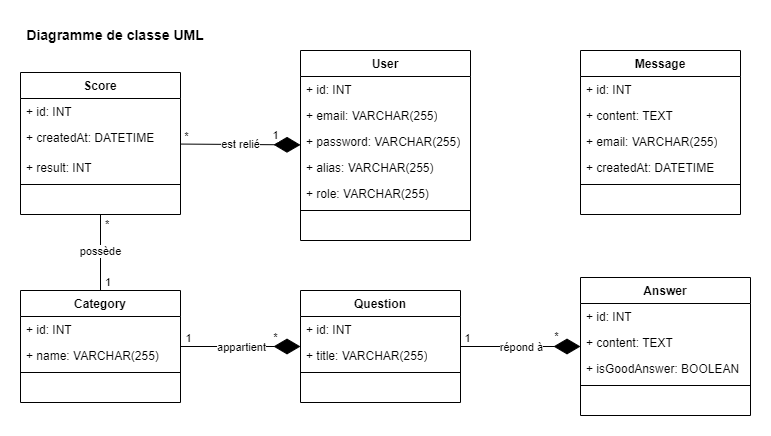

The diagram above was exported from draw.io. Its source (the exported page's mxGraphModel, read from the mxfile embedded in the PNG):
<mxGraphModel dx="1434" dy="798" grid="1" gridSize="10" guides="1" tooltips="1" connect="1" arrows="1" fold="1" page="1" pageScale="1" pageWidth="1169" pageHeight="1654" math="0" shadow="0">
  <root>
    <mxCell id="0" />
    <mxCell id="1" parent="0" />
    <mxCell id="WmoqKicskkmRBjUjhCRD-1" value="User" style="swimlane;fontStyle=1;align=center;verticalAlign=top;childLayout=stackLayout;horizontal=1;startSize=26;horizontalStack=0;resizeParent=1;resizeParentMax=0;resizeLast=0;collapsible=1;marginBottom=0;whiteSpace=wrap;html=1;" parent="1" vertex="1">
      <mxGeometry x="320" y="40" width="170" height="190" as="geometry" />
    </mxCell>
    <mxCell id="WmoqKicskkmRBjUjhCRD-2" value="+ id: INT" style="text;strokeColor=none;fillColor=none;align=left;verticalAlign=top;spacingLeft=4;spacingRight=4;overflow=hidden;rotatable=0;points=[[0,0.5],[1,0.5]];portConstraint=eastwest;whiteSpace=wrap;html=1;" parent="WmoqKicskkmRBjUjhCRD-1" vertex="1">
      <mxGeometry y="26" width="170" height="26" as="geometry" />
    </mxCell>
    <mxCell id="WmoqKicskkmRBjUjhCRD-5" value="+ email: VARCHAR(255)" style="text;strokeColor=none;fillColor=none;align=left;verticalAlign=top;spacingLeft=4;spacingRight=4;overflow=hidden;rotatable=0;points=[[0,0.5],[1,0.5]];portConstraint=eastwest;whiteSpace=wrap;html=1;" parent="WmoqKicskkmRBjUjhCRD-1" vertex="1">
      <mxGeometry y="52" width="170" height="26" as="geometry" />
    </mxCell>
    <mxCell id="b3SGnQujX95jhzeiY7CA-1" value="+ password: VARCHAR(255)" style="text;strokeColor=none;fillColor=none;align=left;verticalAlign=top;spacingLeft=4;spacingRight=4;overflow=hidden;rotatable=0;points=[[0,0.5],[1,0.5]];portConstraint=eastwest;whiteSpace=wrap;html=1;" parent="WmoqKicskkmRBjUjhCRD-1" vertex="1">
      <mxGeometry y="78" width="170" height="26" as="geometry" />
    </mxCell>
    <mxCell id="b3SGnQujX95jhzeiY7CA-2" value="+ alias: VARCHAR(255)" style="text;strokeColor=none;fillColor=none;align=left;verticalAlign=top;spacingLeft=4;spacingRight=4;overflow=hidden;rotatable=0;points=[[0,0.5],[1,0.5]];portConstraint=eastwest;whiteSpace=wrap;html=1;" parent="WmoqKicskkmRBjUjhCRD-1" vertex="1">
      <mxGeometry y="104" width="170" height="26" as="geometry" />
    </mxCell>
    <mxCell id="b3SGnQujX95jhzeiY7CA-3" value="+ role: VARCHAR(255)" style="text;strokeColor=none;fillColor=none;align=left;verticalAlign=top;spacingLeft=4;spacingRight=4;overflow=hidden;rotatable=0;points=[[0,0.5],[1,0.5]];portConstraint=eastwest;whiteSpace=wrap;html=1;" parent="WmoqKicskkmRBjUjhCRD-1" vertex="1">
      <mxGeometry y="130" width="170" height="26" as="geometry" />
    </mxCell>
    <mxCell id="WmoqKicskkmRBjUjhCRD-3" value="" style="line;strokeWidth=1;fillColor=none;align=left;verticalAlign=middle;spacingTop=-1;spacingLeft=3;spacingRight=3;rotatable=0;labelPosition=right;points=[];portConstraint=eastwest;strokeColor=inherit;" parent="WmoqKicskkmRBjUjhCRD-1" vertex="1">
      <mxGeometry y="156" width="170" height="8" as="geometry" />
    </mxCell>
    <mxCell id="Der8E9Oo5Dl5G28piX_m-24" style="text;strokeColor=none;fillColor=none;align=left;verticalAlign=top;spacingLeft=4;spacingRight=4;overflow=hidden;rotatable=0;points=[[0,0.5],[1,0.5]];portConstraint=eastwest;whiteSpace=wrap;html=1;" parent="WmoqKicskkmRBjUjhCRD-1" vertex="1">
      <mxGeometry y="164" width="170" height="26" as="geometry" />
    </mxCell>
    <mxCell id="b3SGnQujX95jhzeiY7CA-9" value="Message" style="swimlane;fontStyle=1;align=center;verticalAlign=top;childLayout=stackLayout;horizontal=1;startSize=26;horizontalStack=0;resizeParent=1;resizeParentMax=0;resizeLast=0;collapsible=1;marginBottom=0;whiteSpace=wrap;html=1;" parent="1" vertex="1">
      <mxGeometry x="600" y="40" width="160" height="164" as="geometry" />
    </mxCell>
    <mxCell id="b3SGnQujX95jhzeiY7CA-10" value="+ id: INT" style="text;strokeColor=none;fillColor=none;align=left;verticalAlign=top;spacingLeft=4;spacingRight=4;overflow=hidden;rotatable=0;points=[[0,0.5],[1,0.5]];portConstraint=eastwest;whiteSpace=wrap;html=1;" parent="b3SGnQujX95jhzeiY7CA-9" vertex="1">
      <mxGeometry y="26" width="160" height="26" as="geometry" />
    </mxCell>
    <mxCell id="b3SGnQujX95jhzeiY7CA-16" value="+ content: TEXT" style="text;strokeColor=none;fillColor=none;align=left;verticalAlign=top;spacingLeft=4;spacingRight=4;overflow=hidden;rotatable=0;points=[[0,0.5],[1,0.5]];portConstraint=eastwest;whiteSpace=wrap;html=1;" parent="b3SGnQujX95jhzeiY7CA-9" vertex="1">
      <mxGeometry y="52" width="160" height="26" as="geometry" />
    </mxCell>
    <mxCell id="b3SGnQujX95jhzeiY7CA-15" value="+ email: VARCHAR(255)" style="text;strokeColor=none;fillColor=none;align=left;verticalAlign=top;spacingLeft=4;spacingRight=4;overflow=hidden;rotatable=0;points=[[0,0.5],[1,0.5]];portConstraint=eastwest;whiteSpace=wrap;html=1;" parent="b3SGnQujX95jhzeiY7CA-9" vertex="1">
      <mxGeometry y="78" width="160" height="26" as="geometry" />
    </mxCell>
    <mxCell id="b3SGnQujX95jhzeiY7CA-14" value="+ createdAt: DATETIME" style="text;strokeColor=none;fillColor=none;align=left;verticalAlign=top;spacingLeft=4;spacingRight=4;overflow=hidden;rotatable=0;points=[[0,0.5],[1,0.5]];portConstraint=eastwest;whiteSpace=wrap;html=1;" parent="b3SGnQujX95jhzeiY7CA-9" vertex="1">
      <mxGeometry y="104" width="160" height="26" as="geometry" />
    </mxCell>
    <mxCell id="b3SGnQujX95jhzeiY7CA-11" value="" style="line;strokeWidth=1;fillColor=none;align=left;verticalAlign=middle;spacingTop=-1;spacingLeft=3;spacingRight=3;rotatable=0;labelPosition=right;points=[];portConstraint=eastwest;strokeColor=inherit;" parent="b3SGnQujX95jhzeiY7CA-9" vertex="1">
      <mxGeometry y="130" width="160" height="8" as="geometry" />
    </mxCell>
    <mxCell id="Der8E9Oo5Dl5G28piX_m-27" style="text;strokeColor=none;fillColor=none;align=left;verticalAlign=top;spacingLeft=4;spacingRight=4;overflow=hidden;rotatable=0;points=[[0,0.5],[1,0.5]];portConstraint=eastwest;whiteSpace=wrap;html=1;" parent="b3SGnQujX95jhzeiY7CA-9" vertex="1">
      <mxGeometry y="138" width="160" height="26" as="geometry" />
    </mxCell>
    <mxCell id="b3SGnQujX95jhzeiY7CA-17" value="Category" style="swimlane;fontStyle=1;align=center;verticalAlign=top;childLayout=stackLayout;horizontal=1;startSize=26;horizontalStack=0;resizeParent=1;resizeParentMax=0;resizeLast=0;collapsible=1;marginBottom=0;whiteSpace=wrap;html=1;" parent="1" vertex="1">
      <mxGeometry x="40" y="280" width="160" height="112" as="geometry" />
    </mxCell>
    <mxCell id="b3SGnQujX95jhzeiY7CA-18" value="+ id: INT" style="text;strokeColor=none;fillColor=none;align=left;verticalAlign=top;spacingLeft=4;spacingRight=4;overflow=hidden;rotatable=0;points=[[0,0.5],[1,0.5]];portConstraint=eastwest;whiteSpace=wrap;html=1;" parent="b3SGnQujX95jhzeiY7CA-17" vertex="1">
      <mxGeometry y="26" width="160" height="26" as="geometry" />
    </mxCell>
    <mxCell id="b3SGnQujX95jhzeiY7CA-21" value="+ name: VARCHAR(255)" style="text;strokeColor=none;fillColor=none;align=left;verticalAlign=top;spacingLeft=4;spacingRight=4;overflow=hidden;rotatable=0;points=[[0,0.5],[1,0.5]];portConstraint=eastwest;whiteSpace=wrap;html=1;" parent="b3SGnQujX95jhzeiY7CA-17" vertex="1">
      <mxGeometry y="52" width="160" height="26" as="geometry" />
    </mxCell>
    <mxCell id="b3SGnQujX95jhzeiY7CA-19" value="" style="line;strokeWidth=1;fillColor=none;align=left;verticalAlign=middle;spacingTop=-1;spacingLeft=3;spacingRight=3;rotatable=0;labelPosition=right;points=[];portConstraint=eastwest;strokeColor=inherit;" parent="b3SGnQujX95jhzeiY7CA-17" vertex="1">
      <mxGeometry y="78" width="160" height="8" as="geometry" />
    </mxCell>
    <mxCell id="Der8E9Oo5Dl5G28piX_m-28" style="text;strokeColor=none;fillColor=none;align=left;verticalAlign=top;spacingLeft=4;spacingRight=4;overflow=hidden;rotatable=0;points=[[0,0.5],[1,0.5]];portConstraint=eastwest;whiteSpace=wrap;html=1;" parent="b3SGnQujX95jhzeiY7CA-17" vertex="1">
      <mxGeometry y="86" width="160" height="26" as="geometry" />
    </mxCell>
    <mxCell id="b3SGnQujX95jhzeiY7CA-22" value="Question" style="swimlane;fontStyle=1;align=center;verticalAlign=top;childLayout=stackLayout;horizontal=1;startSize=26;horizontalStack=0;resizeParent=1;resizeParentMax=0;resizeLast=0;collapsible=1;marginBottom=0;whiteSpace=wrap;html=1;" parent="1" vertex="1">
      <mxGeometry x="320" y="280" width="160" height="112" as="geometry" />
    </mxCell>
    <mxCell id="b3SGnQujX95jhzeiY7CA-23" value="+ id: INT" style="text;strokeColor=none;fillColor=none;align=left;verticalAlign=top;spacingLeft=4;spacingRight=4;overflow=hidden;rotatable=0;points=[[0,0.5],[1,0.5]];portConstraint=eastwest;whiteSpace=wrap;html=1;" parent="b3SGnQujX95jhzeiY7CA-22" vertex="1">
      <mxGeometry y="26" width="160" height="26" as="geometry" />
    </mxCell>
    <mxCell id="b3SGnQujX95jhzeiY7CA-27" value="+ title: VARCHAR(255)" style="text;strokeColor=none;fillColor=none;align=left;verticalAlign=top;spacingLeft=4;spacingRight=4;overflow=hidden;rotatable=0;points=[[0,0.5],[1,0.5]];portConstraint=eastwest;whiteSpace=wrap;html=1;" parent="b3SGnQujX95jhzeiY7CA-22" vertex="1">
      <mxGeometry y="52" width="160" height="26" as="geometry" />
    </mxCell>
    <mxCell id="b3SGnQujX95jhzeiY7CA-24" value="" style="line;strokeWidth=1;fillColor=none;align=left;verticalAlign=middle;spacingTop=-1;spacingLeft=3;spacingRight=3;rotatable=0;labelPosition=right;points=[];portConstraint=eastwest;strokeColor=inherit;" parent="b3SGnQujX95jhzeiY7CA-22" vertex="1">
      <mxGeometry y="78" width="160" height="8" as="geometry" />
    </mxCell>
    <mxCell id="Der8E9Oo5Dl5G28piX_m-29" style="text;strokeColor=none;fillColor=none;align=left;verticalAlign=top;spacingLeft=4;spacingRight=4;overflow=hidden;rotatable=0;points=[[0,0.5],[1,0.5]];portConstraint=eastwest;whiteSpace=wrap;html=1;" parent="b3SGnQujX95jhzeiY7CA-22" vertex="1">
      <mxGeometry y="86" width="160" height="26" as="geometry" />
    </mxCell>
    <mxCell id="b3SGnQujX95jhzeiY7CA-28" value="Answer" style="swimlane;fontStyle=1;align=center;verticalAlign=top;childLayout=stackLayout;horizontal=1;startSize=26;horizontalStack=0;resizeParent=1;resizeParentMax=0;resizeLast=0;collapsible=1;marginBottom=0;whiteSpace=wrap;html=1;" parent="1" vertex="1">
      <mxGeometry x="600" y="267" width="170" height="138" as="geometry" />
    </mxCell>
    <mxCell id="b3SGnQujX95jhzeiY7CA-29" value="+ id: INT" style="text;strokeColor=none;fillColor=none;align=left;verticalAlign=top;spacingLeft=4;spacingRight=4;overflow=hidden;rotatable=0;points=[[0,0.5],[1,0.5]];portConstraint=eastwest;whiteSpace=wrap;html=1;" parent="b3SGnQujX95jhzeiY7CA-28" vertex="1">
      <mxGeometry y="26" width="170" height="26" as="geometry" />
    </mxCell>
    <mxCell id="b3SGnQujX95jhzeiY7CA-34" value="+ content: TEXT" style="text;strokeColor=none;fillColor=none;align=left;verticalAlign=top;spacingLeft=4;spacingRight=4;overflow=hidden;rotatable=0;points=[[0,0.5],[1,0.5]];portConstraint=eastwest;whiteSpace=wrap;html=1;" parent="b3SGnQujX95jhzeiY7CA-28" vertex="1">
      <mxGeometry y="52" width="170" height="26" as="geometry" />
    </mxCell>
    <mxCell id="b3SGnQujX95jhzeiY7CA-33" value="+ isGoodAnswer: BOOLEAN" style="text;strokeColor=none;fillColor=none;align=left;verticalAlign=top;spacingLeft=4;spacingRight=4;overflow=hidden;rotatable=0;points=[[0,0.5],[1,0.5]];portConstraint=eastwest;whiteSpace=wrap;html=1;" parent="b3SGnQujX95jhzeiY7CA-28" vertex="1">
      <mxGeometry y="78" width="170" height="26" as="geometry" />
    </mxCell>
    <mxCell id="b3SGnQujX95jhzeiY7CA-30" value="" style="line;strokeWidth=1;fillColor=none;align=left;verticalAlign=middle;spacingTop=-1;spacingLeft=3;spacingRight=3;rotatable=0;labelPosition=right;points=[];portConstraint=eastwest;strokeColor=inherit;" parent="b3SGnQujX95jhzeiY7CA-28" vertex="1">
      <mxGeometry y="104" width="170" height="8" as="geometry" />
    </mxCell>
    <mxCell id="Der8E9Oo5Dl5G28piX_m-30" style="text;strokeColor=none;fillColor=none;align=left;verticalAlign=top;spacingLeft=4;spacingRight=4;overflow=hidden;rotatable=0;points=[[0,0.5],[1,0.5]];portConstraint=eastwest;whiteSpace=wrap;html=1;" parent="b3SGnQujX95jhzeiY7CA-28" vertex="1">
      <mxGeometry y="112" width="170" height="26" as="geometry" />
    </mxCell>
    <mxCell id="b3SGnQujX95jhzeiY7CA-35" value="Score" style="swimlane;fontStyle=1;align=center;verticalAlign=top;childLayout=stackLayout;horizontal=1;startSize=26;horizontalStack=0;resizeParent=1;resizeParentMax=0;resizeLast=0;collapsible=1;marginBottom=0;whiteSpace=wrap;html=1;" parent="1" vertex="1">
      <mxGeometry x="40" y="62" width="160" height="142" as="geometry">
        <mxRectangle x="1030" y="70" width="70" height="30" as="alternateBounds" />
      </mxGeometry>
    </mxCell>
    <mxCell id="b3SGnQujX95jhzeiY7CA-36" value="+ id: INT" style="text;strokeColor=none;fillColor=none;align=left;verticalAlign=top;spacingLeft=4;spacingRight=4;overflow=hidden;rotatable=0;points=[[0,0.5],[1,0.5]];portConstraint=eastwest;whiteSpace=wrap;html=1;" parent="b3SGnQujX95jhzeiY7CA-35" vertex="1">
      <mxGeometry y="26" width="160" height="26" as="geometry" />
    </mxCell>
    <mxCell id="b3SGnQujX95jhzeiY7CA-44" value="+ createdAt: DATETIME" style="text;strokeColor=none;fillColor=none;align=left;verticalAlign=top;spacingLeft=4;spacingRight=4;overflow=hidden;rotatable=0;points=[[0,0.5],[1,0.5]];portConstraint=eastwest;whiteSpace=wrap;html=1;" parent="b3SGnQujX95jhzeiY7CA-35" vertex="1">
      <mxGeometry y="52" width="160" height="30" as="geometry" />
    </mxCell>
    <mxCell id="b3SGnQujX95jhzeiY7CA-43" value="+ result: INT" style="text;strokeColor=none;fillColor=none;align=left;verticalAlign=top;spacingLeft=4;spacingRight=4;overflow=hidden;rotatable=0;points=[[0,0.5],[1,0.5]];portConstraint=eastwest;whiteSpace=wrap;html=1;" parent="b3SGnQujX95jhzeiY7CA-35" vertex="1">
      <mxGeometry y="82" width="160" height="26" as="geometry" />
    </mxCell>
    <mxCell id="b3SGnQujX95jhzeiY7CA-37" value="" style="line;strokeWidth=1;fillColor=none;align=left;verticalAlign=middle;spacingTop=-1;spacingLeft=3;spacingRight=3;rotatable=0;labelPosition=right;points=[];portConstraint=eastwest;strokeColor=inherit;" parent="b3SGnQujX95jhzeiY7CA-35" vertex="1">
      <mxGeometry y="108" width="160" height="8" as="geometry" />
    </mxCell>
    <mxCell id="Der8E9Oo5Dl5G28piX_m-31" style="text;strokeColor=none;fillColor=none;align=left;verticalAlign=top;spacingLeft=4;spacingRight=4;overflow=hidden;rotatable=0;points=[[0,0.5],[1,0.5]];portConstraint=eastwest;whiteSpace=wrap;html=1;" parent="b3SGnQujX95jhzeiY7CA-35" vertex="1">
      <mxGeometry y="116" width="160" height="26" as="geometry" />
    </mxCell>
    <mxCell id="k16P70y89Gchq1gK4cqN-1" value="" style="endArrow=diamondThin;endFill=1;endSize=24;html=1;rounded=0;" edge="1" parent="1" source="b3SGnQujX95jhzeiY7CA-35" target="WmoqKicskkmRBjUjhCRD-1">
      <mxGeometry width="160" relative="1" as="geometry">
        <mxPoint x="170" y="220" as="sourcePoint" />
        <mxPoint x="330" y="220" as="targetPoint" />
      </mxGeometry>
    </mxCell>
    <mxCell id="k16P70y89Gchq1gK4cqN-2" value="*" style="edgeLabel;html=1;align=center;verticalAlign=middle;resizable=0;points=[];" vertex="1" connectable="0" parent="k16P70y89Gchq1gK4cqN-1">
      <mxGeometry x="-0.9" relative="1" as="geometry">
        <mxPoint y="-8" as="offset" />
      </mxGeometry>
    </mxCell>
    <mxCell id="k16P70y89Gchq1gK4cqN-3" value="1" style="edgeLabel;html=1;align=center;verticalAlign=middle;resizable=0;points=[];" vertex="1" connectable="0" parent="k16P70y89Gchq1gK4cqN-1">
      <mxGeometry x="0.5" y="1" relative="1" as="geometry">
        <mxPoint x="4" y="-9" as="offset" />
      </mxGeometry>
    </mxCell>
    <mxCell id="k16P70y89Gchq1gK4cqN-4" value="est relié" style="edgeLabel;html=1;align=center;verticalAlign=middle;resizable=0;points=[];" vertex="1" connectable="0" parent="k16P70y89Gchq1gK4cqN-1">
      <mxGeometry relative="1" as="geometry">
        <mxPoint as="offset" />
      </mxGeometry>
    </mxCell>
    <mxCell id="k16P70y89Gchq1gK4cqN-5" value="" style="endArrow=none;html=1;edgeStyle=orthogonalEdgeStyle;rounded=0;" edge="1" parent="1" source="b3SGnQujX95jhzeiY7CA-35" target="b3SGnQujX95jhzeiY7CA-17">
      <mxGeometry relative="1" as="geometry">
        <mxPoint x="120" y="240" as="sourcePoint" />
        <mxPoint x="270" y="260" as="targetPoint" />
      </mxGeometry>
    </mxCell>
    <mxCell id="k16P70y89Gchq1gK4cqN-6" value="*" style="edgeLabel;resizable=0;html=1;align=left;verticalAlign=bottom;" connectable="0" vertex="1" parent="k16P70y89Gchq1gK4cqN-5">
      <mxGeometry x="-0.91" relative="1" as="geometry">
        <mxPoint x="3" y="15" as="offset" />
      </mxGeometry>
    </mxCell>
    <mxCell id="k16P70y89Gchq1gK4cqN-7" value="1" style="edgeLabel;resizable=0;html=1;align=right;verticalAlign=bottom;" connectable="0" vertex="1" parent="k16P70y89Gchq1gK4cqN-5">
      <mxGeometry x="1" relative="1" as="geometry">
        <mxPoint x="11" as="offset" />
      </mxGeometry>
    </mxCell>
    <mxCell id="k16P70y89Gchq1gK4cqN-8" value="possède" style="edgeLabel;html=1;align=center;verticalAlign=middle;resizable=0;points=[];" vertex="1" connectable="0" parent="k16P70y89Gchq1gK4cqN-5">
      <mxGeometry x="0.2091" y="-1" relative="1" as="geometry">
        <mxPoint y="-10" as="offset" />
      </mxGeometry>
    </mxCell>
    <mxCell id="k16P70y89Gchq1gK4cqN-9" value="" style="endArrow=diamondThin;endFill=1;endSize=24;html=1;rounded=0;" edge="1" parent="1" source="b3SGnQujX95jhzeiY7CA-17" target="b3SGnQujX95jhzeiY7CA-22">
      <mxGeometry width="160" relative="1" as="geometry">
        <mxPoint x="280" y="290" as="sourcePoint" />
        <mxPoint x="440" y="290" as="targetPoint" />
      </mxGeometry>
    </mxCell>
    <mxCell id="k16P70y89Gchq1gK4cqN-10" value="1" style="edgeLabel;html=1;align=center;verticalAlign=middle;resizable=0;points=[];" vertex="1" connectable="0" parent="k16P70y89Gchq1gK4cqN-9">
      <mxGeometry x="-0.8067" y="-1" relative="1" as="geometry">
        <mxPoint x="-5" y="-10" as="offset" />
      </mxGeometry>
    </mxCell>
    <mxCell id="k16P70y89Gchq1gK4cqN-11" value="*" style="edgeLabel;html=1;align=center;verticalAlign=middle;resizable=0;points=[];" vertex="1" connectable="0" parent="k16P70y89Gchq1gK4cqN-9">
      <mxGeometry x="0.45" y="4" relative="1" as="geometry">
        <mxPoint x="7" y="-6" as="offset" />
      </mxGeometry>
    </mxCell>
    <mxCell id="k16P70y89Gchq1gK4cqN-12" value="appartient" style="edgeLabel;html=1;align=center;verticalAlign=middle;resizable=0;points=[];" vertex="1" connectable="0" parent="k16P70y89Gchq1gK4cqN-9">
      <mxGeometry relative="1" as="geometry">
        <mxPoint as="offset" />
      </mxGeometry>
    </mxCell>
    <mxCell id="k16P70y89Gchq1gK4cqN-13" value="" style="endArrow=diamondThin;endFill=1;endSize=24;html=1;rounded=0;" edge="1" parent="1" source="b3SGnQujX95jhzeiY7CA-22" target="b3SGnQujX95jhzeiY7CA-28">
      <mxGeometry width="160" relative="1" as="geometry">
        <mxPoint x="470" y="370" as="sourcePoint" />
        <mxPoint x="630" y="370" as="targetPoint" />
      </mxGeometry>
    </mxCell>
    <mxCell id="k16P70y89Gchq1gK4cqN-14" value="répond à" style="edgeLabel;html=1;align=center;verticalAlign=middle;resizable=0;points=[];" vertex="1" connectable="0" parent="k16P70y89Gchq1gK4cqN-13">
      <mxGeometry relative="1" as="geometry">
        <mxPoint as="offset" />
      </mxGeometry>
    </mxCell>
    <mxCell id="k16P70y89Gchq1gK4cqN-15" value="1" style="edgeLabel;html=1;align=center;verticalAlign=middle;resizable=0;points=[];" vertex="1" connectable="0" parent="k16P70y89Gchq1gK4cqN-13">
      <mxGeometry x="-0.9075" y="-1" relative="1" as="geometry">
        <mxPoint y="-10" as="offset" />
      </mxGeometry>
    </mxCell>
    <mxCell id="k16P70y89Gchq1gK4cqN-16" value="*" style="edgeLabel;html=1;align=center;verticalAlign=middle;resizable=0;points=[];" vertex="1" connectable="0" parent="k16P70y89Gchq1gK4cqN-13">
      <mxGeometry x="0.5121" relative="1" as="geometry">
        <mxPoint x="4" y="-11" as="offset" />
      </mxGeometry>
    </mxCell>
    <mxCell id="k16P70y89Gchq1gK4cqN-17" value="&lt;b&gt;&lt;font style=&quot;font-size: 14px;&quot;&gt;Diagramme de classe UML&lt;/font&gt;&lt;/b&gt;" style="text;html=1;strokeColor=none;fillColor=none;align=center;verticalAlign=middle;whiteSpace=wrap;rounded=0;" vertex="1" parent="1">
      <mxGeometry x="40" y="10" width="190" height="30" as="geometry" />
    </mxCell>
  </root>
</mxGraphModel>